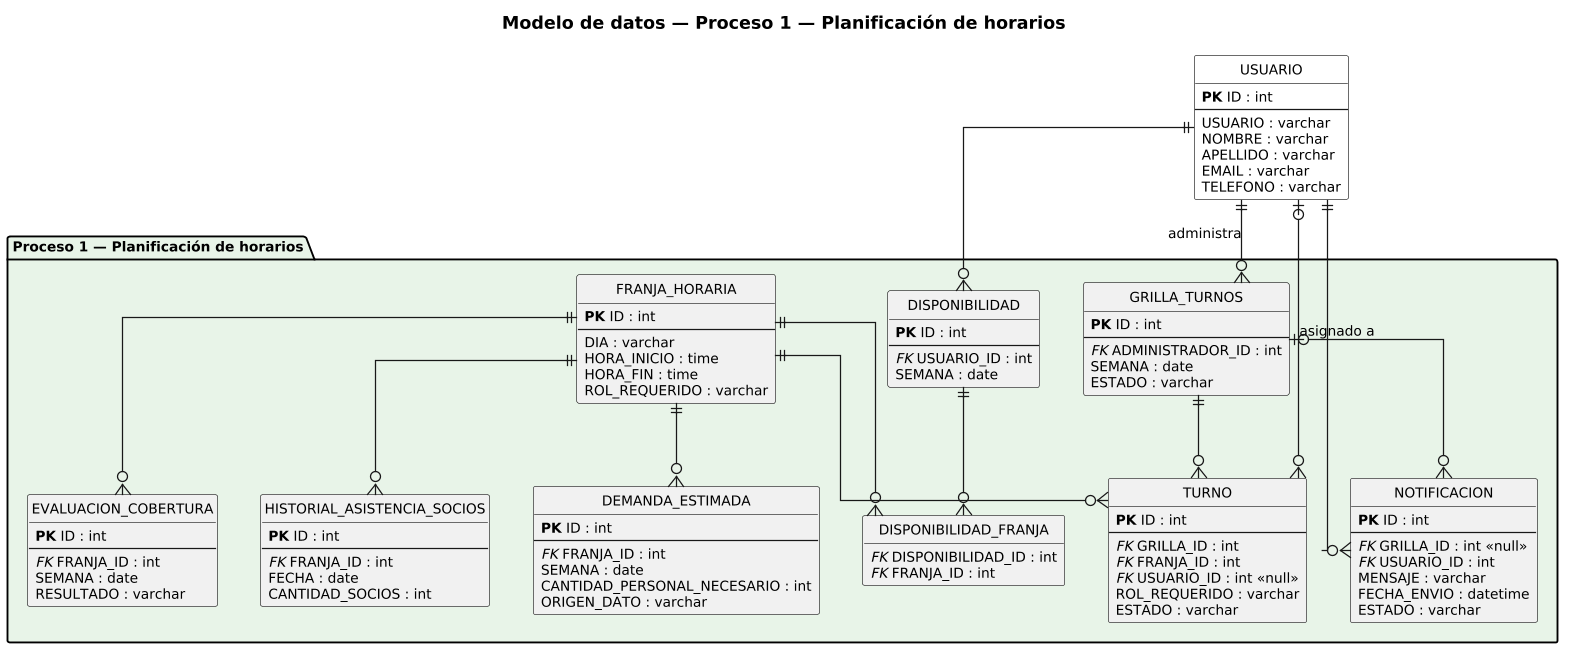

The diagram above was rendered by PlantUML. Its source (embedded in the PNG):
@startuml DiagramaModeloDatos_P1

title Modelo de datos — Proceso 1 — Planificación de horarios

skinparam shadowing false
skinparam roundcorner 4
skinparam linetype ortho
skinparam defaultFontSize 11
skinparam dpi 120
hide circle
hide empty methods

!define PK(x) <b>PK</b> x
!define FK(x) <i>FK</i> x

package "Proceso 1 — Planificación de horarios" #E8F4E8 {
  entity "FRANJA_HORARIA" as FRANJA {
    PK(ID) : int
    --
    DIA : varchar
    HORA_INICIO : time
    HORA_FIN : time
    ROL_REQUERIDO : varchar
  }
  entity "DISPONIBILIDAD" as DISP {
    PK(ID) : int
    --
    FK(USUARIO_ID) : int
    SEMANA : date
  }
  entity "DISPONIBILIDAD_FRANJA" as DISPF {
    FK(DISPONIBILIDAD_ID) : int
    FK(FRANJA_ID) : int
  }
  entity "GRILLA_TURNOS" as GRILLA {
    PK(ID) : int
    --
    FK(ADMINISTRADOR_ID) : int
    SEMANA : date
    ESTADO : varchar
  }
  entity "TURNO" as TURNO {
    PK(ID) : int
    --
    FK(GRILLA_ID) : int
    FK(FRANJA_ID) : int
    FK(USUARIO_ID) : int <<null>>
    ROL_REQUERIDO : varchar
    ESTADO : varchar
  }
  entity "DEMANDA_ESTIMADA" as DEM {
    PK(ID) : int
    --
    FK(FRANJA_ID) : int
    SEMANA : date
    CANTIDAD_PERSONAL_NECESARIO : int
    ORIGEN_DATO : varchar
  }
  entity "EVALUACION_COBERTURA" as EVAL {
    PK(ID) : int
    --
    FK(FRANJA_ID) : int
    SEMANA : date
    RESULTADO : varchar
  }
  entity "HISTORIAL_ASISTENCIA_SOCIOS" as HIST {
    PK(ID) : int
    --
    FK(FRANJA_ID) : int
    FECHA : date
    CANTIDAD_SOCIOS : int
  }
  entity "NOTIFICACION" as NOTIF {
    PK(ID) : int
    --
    FK(GRILLA_ID) : int <<null>>
    FK(USUARIO_ID) : int
    MENSAJE : varchar
    FECHA_ENVIO : datetime
    ESTADO : varchar
  }
}

entity "USUARIO" as USUARIO #FFFFFF {
  PK(ID) : int
  --
  USUARIO : varchar
  NOMBRE : varchar
  APELLIDO : varchar
  EMAIL : varchar
  TELEFONO : varchar
}

USUARIO ||--o{ DISP
DISP ||--o{ DISPF
FRANJA ||--o{ DISPF
USUARIO ||--o{ GRILLA : administra
GRILLA ||--o{ TURNO
FRANJA ||--o{ TURNO
USUARIO |o--o{ TURNO : asignado a
FRANJA ||--o{ DEM
FRANJA ||--o{ EVAL
FRANJA ||--o{ HIST
GRILLA |o--o{ NOTIF
USUARIO ||--o{ NOTIF

@enduml